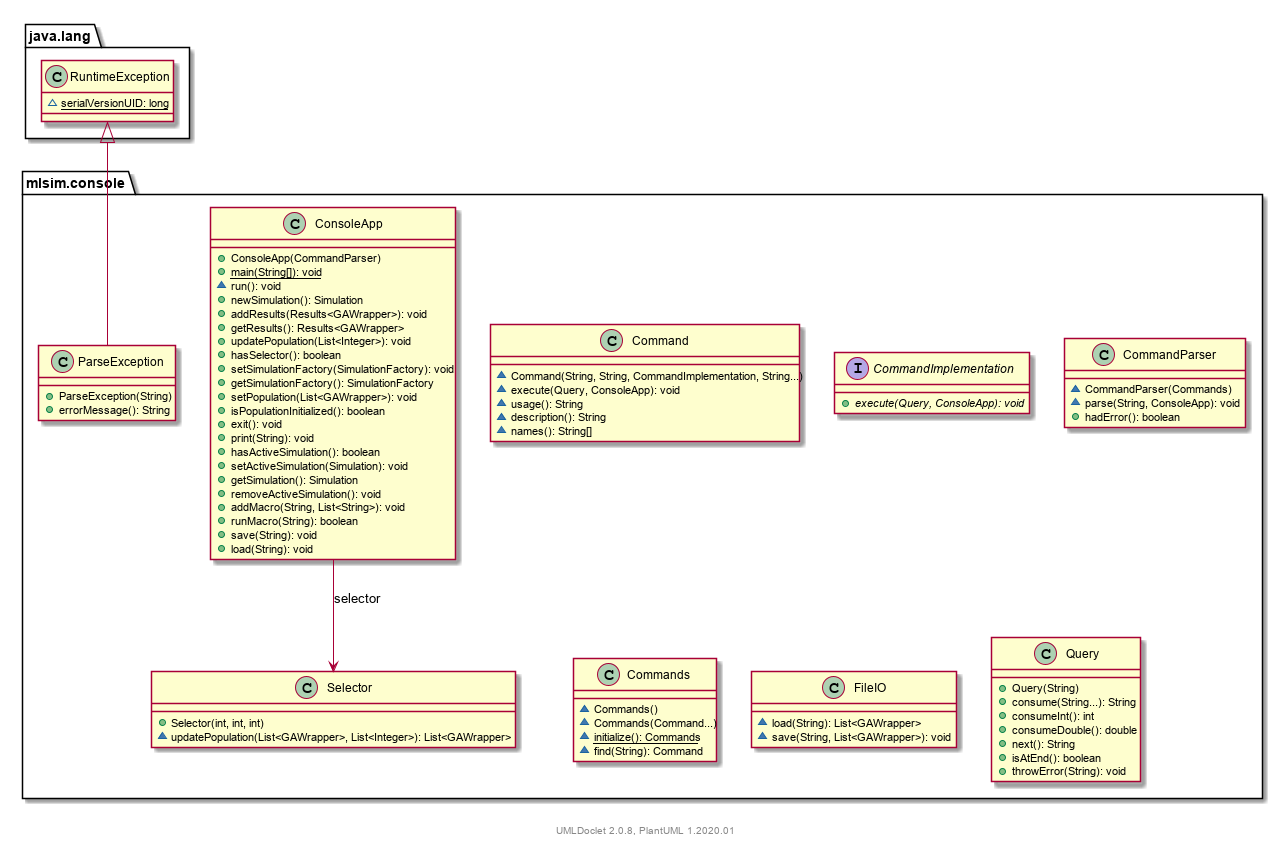

The diagram above was rendered by PlantUML. Its source (embedded in the PNG):
@startuml
    namespace mlsim.console {

        class Command [[file:/C:/Users/bingis_khan/git/mlsim/d-zayn/docs/mlsim/console/Command.html]] {
            ~Command(String, String, CommandImplementation, String...)
            ~execute(Query, ConsoleApp): void
            ~usage(): String
            ~description(): String
            ~names(): String[]
        }

        interface CommandImplementation [[file:/C:/Users/bingis_khan/git/mlsim/d-zayn/docs/mlsim/console/CommandImplementation.html]] {
            {abstract} +execute(Query, ConsoleApp): void
        }

        class CommandParser [[file:/C:/Users/bingis_khan/git/mlsim/d-zayn/docs/mlsim/console/CommandParser.html]] {
            ~CommandParser(Commands)
            ~parse(String, ConsoleApp): void
            +hadError(): boolean
        }

        class Commands [[file:/C:/Users/bingis_khan/git/mlsim/d-zayn/docs/mlsim/console/Commands.html]] {
            ~Commands()
            ~Commands(Command...)
            {static} ~initialize(): Commands
            ~find(String): Command
        }

        class ConsoleApp [[file:/C:/Users/bingis_khan/git/mlsim/d-zayn/docs/mlsim/console/ConsoleApp.html]] {
            +ConsoleApp(CommandParser)
            {static} +main(String[]): void
            ~run(): void
            +newSimulation(): Simulation
            +addResults(Results<GAWrapper>): void
            +getResults(): Results<GAWrapper>
            +updatePopulation(List<Integer>): void
            +hasSelector(): boolean
            +setSimulationFactory(SimulationFactory): void
            +getSimulationFactory(): SimulationFactory
            +setPopulation(List<GAWrapper>): void
            +isPopulationInitialized(): boolean
            +exit(): void
            +print(String): void
            +hasActiveSimulation(): boolean
            +setActiveSimulation(Simulation): void
            +getSimulation(): Simulation
            +removeActiveSimulation(): void
            +addMacro(String, List<String>): void
            +runMacro(String): boolean
            +save(String): void
            +load(String): void
        }

        class FileIO [[file:/C:/Users/bingis_khan/git/mlsim/d-zayn/docs/mlsim/console/FileIO.html]] {
            ~load(String): List<GAWrapper>
            ~save(String, List<GAWrapper>): void
        }

        class ParseException [[file:/C:/Users/bingis_khan/git/mlsim/d-zayn/docs/mlsim/console/ParseException.html]] {
            +ParseException(String)
            +errorMessage(): String
        }

        class Query [[file:/C:/Users/bingis_khan/git/mlsim/d-zayn/docs/mlsim/console/Query.html]] {
            +Query(String)
            +consume(String...): String
            +consumeInt(): int
            +consumeDouble(): double
            +next(): String
            +isAtEnd(): boolean
            +throwError(String): void
        }

        class Selector [[file:/C:/Users/bingis_khan/git/mlsim/d-zayn/docs/mlsim/console/Selector.html]] {
            +Selector(int, int, int)
            ~updatePopulation(List<GAWrapper>, List<Integer>): List<GAWrapper>
        }

        ConsoleApp --> Selector: selector
        java.lang.RuntimeException <|-- ParseException
    }

    namespace java.lang {
        class RuntimeException {
            {static} ~serialVersionUID: long
        }
    }

    center footer UMLDoclet 2.0.8, PlantUML 1.2020.01
@enduml